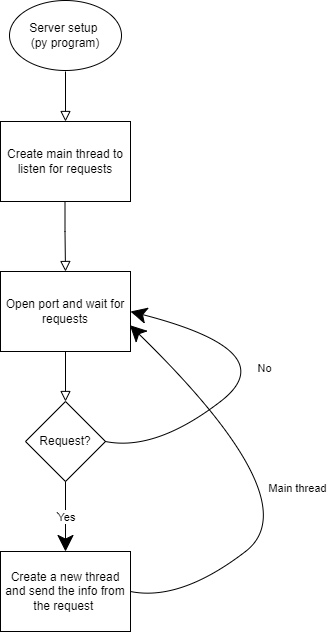

The diagram above was exported from draw.io. Its source (the exported page's mxGraphModel, read from the mxfile embedded in the PNG):
<mxGraphModel dx="605" dy="509" grid="1" gridSize="10" guides="1" tooltips="1" connect="1" arrows="1" fold="1" page="1" pageScale="1" pageWidth="827" pageHeight="1169" math="0" shadow="0">
  <root>
    <mxCell id="WIyWlLk6GJQsqaUBKTNV-0" />
    <mxCell id="WIyWlLk6GJQsqaUBKTNV-1" parent="WIyWlLk6GJQsqaUBKTNV-0" />
    <mxCell id="WIyWlLk6GJQsqaUBKTNV-2" value="" style="rounded=0;html=1;jettySize=auto;orthogonalLoop=1;fontSize=11;endArrow=block;endFill=0;endSize=8;strokeWidth=1;shadow=0;labelBackgroundColor=none;edgeStyle=orthogonalEdgeStyle;" parent="WIyWlLk6GJQsqaUBKTNV-1" edge="1">
      <mxGeometry relative="1" as="geometry">
        <mxPoint x="220" y="120" as="sourcePoint" />
        <mxPoint x="220" y="170" as="targetPoint" />
      </mxGeometry>
    </mxCell>
    <mxCell id="WIyWlLk6GJQsqaUBKTNV-5" value="No" style="edgeStyle=orthogonalEdgeStyle;rounded=0;html=1;jettySize=auto;orthogonalLoop=1;fontSize=11;endArrow=block;endFill=0;endSize=8;strokeWidth=1;shadow=0;labelBackgroundColor=none;" parent="WIyWlLk6GJQsqaUBKTNV-1" target="WIyWlLk6GJQsqaUBKTNV-7" edge="1">
      <mxGeometry y="10" relative="1" as="geometry">
        <mxPoint as="offset" />
        <mxPoint x="270" y="210" as="sourcePoint" />
      </mxGeometry>
    </mxCell>
    <mxCell id="WIyWlLk6GJQsqaUBKTNV-8" value="No" style="rounded=0;html=1;jettySize=auto;orthogonalLoop=1;fontSize=11;endArrow=block;endFill=0;endSize=8;strokeWidth=1;shadow=0;labelBackgroundColor=none;edgeStyle=orthogonalEdgeStyle;" parent="WIyWlLk6GJQsqaUBKTNV-1" target="WIyWlLk6GJQsqaUBKTNV-11" edge="1">
      <mxGeometry x="0.3333" y="20" relative="1" as="geometry">
        <mxPoint as="offset" />
        <mxPoint x="220" y="370" as="sourcePoint" />
      </mxGeometry>
    </mxCell>
    <mxCell id="WIyWlLk6GJQsqaUBKTNV-9" value="Yes" style="edgeStyle=orthogonalEdgeStyle;rounded=0;html=1;jettySize=auto;orthogonalLoop=1;fontSize=11;endArrow=block;endFill=0;endSize=8;strokeWidth=1;shadow=0;labelBackgroundColor=none;" parent="WIyWlLk6GJQsqaUBKTNV-1" source="WIyWlLk6GJQsqaUBKTNV-10" edge="1">
      <mxGeometry y="10" relative="1" as="geometry">
        <mxPoint as="offset" />
        <mxPoint x="320" y="330" as="targetPoint" />
      </mxGeometry>
    </mxCell>
    <mxCell id="CPBlCnee0B-kKBcsPH_--0" value="Server setup &lt;br&gt;(py program)&lt;br&gt;" style="ellipse;whiteSpace=wrap;html=1;hachureGap=4;" vertex="1" parent="WIyWlLk6GJQsqaUBKTNV-1">
      <mxGeometry x="164" y="49" width="112" height="70" as="geometry" />
    </mxCell>
    <mxCell id="CPBlCnee0B-kKBcsPH_--1" value="Create main thread to listen for requests" style="rounded=0;whiteSpace=wrap;html=1;hachureGap=4;" vertex="1" parent="WIyWlLk6GJQsqaUBKTNV-1">
      <mxGeometry x="155" y="170" width="130" height="80" as="geometry" />
    </mxCell>
    <mxCell id="CPBlCnee0B-kKBcsPH_--4" value="" style="rounded=0;html=1;jettySize=auto;orthogonalLoop=1;fontSize=11;endArrow=block;endFill=0;endSize=8;strokeWidth=1;shadow=0;labelBackgroundColor=none;edgeStyle=orthogonalEdgeStyle;" edge="1" parent="WIyWlLk6GJQsqaUBKTNV-1">
      <mxGeometry relative="1" as="geometry">
        <mxPoint x="219.5" y="250" as="sourcePoint" />
        <mxPoint x="220" y="320" as="targetPoint" />
        <Array as="points">
          <mxPoint x="220" y="280" />
          <mxPoint x="220" y="280" />
        </Array>
      </mxGeometry>
    </mxCell>
    <mxCell id="CPBlCnee0B-kKBcsPH_--6" value="Open port and wait for requests" style="rounded=0;whiteSpace=wrap;html=1;hachureGap=4;" vertex="1" parent="WIyWlLk6GJQsqaUBKTNV-1">
      <mxGeometry x="155" y="320" width="130" height="80" as="geometry" />
    </mxCell>
    <mxCell id="CPBlCnee0B-kKBcsPH_--7" value="Request?" style="rhombus;whiteSpace=wrap;html=1;hachureGap=4;" vertex="1" parent="WIyWlLk6GJQsqaUBKTNV-1">
      <mxGeometry x="180" y="450" width="80" height="80" as="geometry" />
    </mxCell>
    <mxCell id="CPBlCnee0B-kKBcsPH_--8" value="" style="rounded=0;html=1;jettySize=auto;orthogonalLoop=1;fontSize=11;endArrow=block;endFill=0;endSize=8;strokeWidth=1;shadow=0;labelBackgroundColor=none;edgeStyle=orthogonalEdgeStyle;entryX=0.5;entryY=0;entryDx=0;entryDy=0;" edge="1" parent="WIyWlLk6GJQsqaUBKTNV-1" target="CPBlCnee0B-kKBcsPH_--7">
      <mxGeometry relative="1" as="geometry">
        <mxPoint x="220" y="400" as="sourcePoint" />
        <mxPoint x="360.5" y="490" as="targetPoint" />
        <Array as="points" />
      </mxGeometry>
    </mxCell>
    <mxCell id="CPBlCnee0B-kKBcsPH_--11" value="" style="endArrow=classic;html=1;rounded=0;startSize=14;endSize=14;sourcePerimeterSpacing=8;targetPerimeterSpacing=8;curved=1;entryX=1;entryY=0.5;entryDx=0;entryDy=0;exitX=1;exitY=0.5;exitDx=0;exitDy=0;" edge="1" parent="WIyWlLk6GJQsqaUBKTNV-1" source="CPBlCnee0B-kKBcsPH_--7" target="CPBlCnee0B-kKBcsPH_--6">
      <mxGeometry relative="1" as="geometry">
        <mxPoint x="180" y="470" as="sourcePoint" />
        <mxPoint x="460" y="470" as="targetPoint" />
        <Array as="points">
          <mxPoint x="310" y="500" />
          <mxPoint x="440" y="400" />
        </Array>
      </mxGeometry>
    </mxCell>
    <mxCell id="CPBlCnee0B-kKBcsPH_--12" value="No" style="edgeLabel;resizable=0;html=1;align=center;verticalAlign=middle;hachureGap=4;" connectable="0" vertex="1" parent="CPBlCnee0B-kKBcsPH_--11">
      <mxGeometry relative="1" as="geometry" />
    </mxCell>
    <mxCell id="CPBlCnee0B-kKBcsPH_--17" value="Yes" style="endArrow=classic;html=1;rounded=0;startSize=14;endSize=14;sourcePerimeterSpacing=8;targetPerimeterSpacing=8;curved=1;exitX=0.5;exitY=1;exitDx=0;exitDy=0;" edge="1" parent="WIyWlLk6GJQsqaUBKTNV-1" source="CPBlCnee0B-kKBcsPH_--7">
      <mxGeometry relative="1" as="geometry">
        <mxPoint x="230" y="530" as="sourcePoint" />
        <mxPoint x="220" y="600" as="targetPoint" />
      </mxGeometry>
    </mxCell>
    <mxCell id="CPBlCnee0B-kKBcsPH_--18" value="Yes" style="edgeLabel;resizable=0;html=1;align=center;verticalAlign=middle;hachureGap=4;" connectable="0" vertex="1" parent="CPBlCnee0B-kKBcsPH_--17">
      <mxGeometry relative="1" as="geometry" />
    </mxCell>
    <mxCell id="CPBlCnee0B-kKBcsPH_--19" value="Create a new thread and send the info from the request&amp;nbsp;" style="rounded=0;whiteSpace=wrap;html=1;hachureGap=4;" vertex="1" parent="WIyWlLk6GJQsqaUBKTNV-1">
      <mxGeometry x="155" y="600" width="130" height="80" as="geometry" />
    </mxCell>
    <mxCell id="CPBlCnee0B-kKBcsPH_--20" value="" style="endArrow=classic;html=1;rounded=0;startSize=14;endSize=14;sourcePerimeterSpacing=8;targetPerimeterSpacing=8;curved=1;entryX=0.995;entryY=0.671;entryDx=0;entryDy=0;exitX=1;exitY=0.5;exitDx=0;exitDy=0;entryPerimeter=0;" edge="1" parent="WIyWlLk6GJQsqaUBKTNV-1" target="CPBlCnee0B-kKBcsPH_--6">
      <mxGeometry relative="1" as="geometry">
        <mxPoint x="285" y="640" as="sourcePoint" />
        <mxPoint x="310" y="510" as="targetPoint" />
        <Array as="points">
          <mxPoint x="335" y="650" />
          <mxPoint x="465" y="550" />
        </Array>
      </mxGeometry>
    </mxCell>
    <mxCell id="CPBlCnee0B-kKBcsPH_--21" value="Main thread" style="edgeLabel;resizable=0;html=1;align=center;verticalAlign=middle;hachureGap=4;" connectable="0" vertex="1" parent="CPBlCnee0B-kKBcsPH_--20">
      <mxGeometry relative="1" as="geometry" />
    </mxCell>
  </root>
</mxGraphModel>